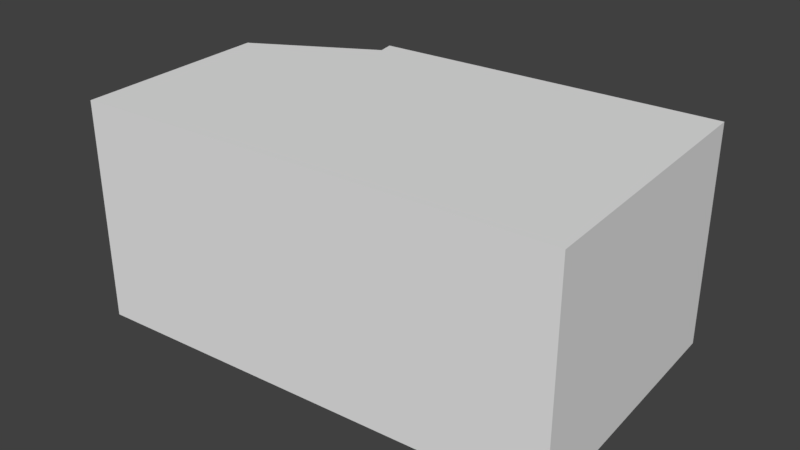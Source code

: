 # Source: brickstone10.blend  (saved by Blender 2.79.0; exported with 4.5.12 LTS)
import bpy
from mathutils import Matrix  # noqa: F401  (used for matrix-valued properties, if any)

bpy.ops.wm.read_factory_settings(use_empty=True)
scene = bpy.context.scene
scene.name = 'Scene'

# ---- collections
col_collection_1 = bpy.data.collections.new('Collection 1'); scene.collection.children.link(col_collection_1)

# ---- world
world_world = bpy.data.worlds.new('World'); scene.world = world_world
world_world.color = (0.05088, 0.05088, 0.05088)
world_world.use_sun_shadow = False
world_world.sun_shadow_jitter_overblur = 0.0
world_world.cycles.sampling_method = 'MANUAL'

# ---- meshes
me_cube_001 = bpy.data.meshes.new('Cube.001')
me_cube_001.from_pydata([(-0.3464, 0.07842, -0.0871), (-0.339, -0.03166, 0.1621), (-0.09785, 0.09531, -0.0871), (-0.09785, 0.09531, 0.1621), (-0.2222, 0.08687, -0.1634), (-0.2188, 0.03733, 0.2384), (-0.005114, 0.1016, 0.03748), (-0.4358, 0.02259, 0.03748), (-0.2188, 0.03733, 0.03748), (0.08507, 0.2248, -0.2784), (0.08507, 0.2248, 0.2143), (0.02078, 0.2204, 0.5098), (-0.2301, 0.2034, -0.4719), (-0.7501, 0.2136, -0.7004), (1.829, 0.3888, -0.7004), (1.829, 0.3888, 0.5113), (-0.6465, -1.311, -0.7004), (-0.6465, -1.311, 0.5113), (1.933, -1.136, -0.7004), (1.933, -1.136, 0.5113), (-0.712, -0.2013, 0.5113), (-0.006093, 0.2641, 0.5101), (0.09313, 0.2709, 0.2387), (-0.06515, 0.1711, 0.5113), (-0.08344, 0.2589, 0.5113), (-0.7218, -0.2036, 0.5113), (-0.7296, -0.08743, -0.1679), (0.2097, 0.2788, 0.03748), (0.1691, 0.276, 0.1488), (0.1691, 0.276, -0.1613), (0.1217, 0.2728, -0.3267), (-0.5659, 0.2261, -0.1769), (-0.7501, 0.2136, -0.2324), (-0.2331, 0.2487, -0.5374), (-0.3564, 0.2403, -0.4213)], [], [(8, 7, 1, 5), (12, 34, 31, 0, 4), (11, 23, 24, 21), (10, 11, 21, 22), (9, 12, 4, 2), (6, 8, 5, 3), (2, 4, 8, 6), (4, 0, 7, 8), (9, 2, 6, 27, 29), (0, 31, 32, 26, 7), (3, 5, 11, 10), (5, 1, 20, 23, 11), (7, 26, 25, 20, 1), (13, 32, 31, 34, 33, 30, 29, 27, 28, 22, 21, 24, 15, 14), (14, 15, 19, 18), (18, 19, 17, 16), (16, 17, 25, 26, 32, 13), (14, 18, 16, 13), (19, 15, 24, 23, 20, 25, 17), (34, 12, 33), (28, 10, 22), (30, 9, 29), (27, 6, 3, 10, 28), (33, 12, 9, 30)])
me_cube_001.use_remesh_preserve_volume = False
me_cube_001.use_remesh_preserve_attributes = False
me_cube_001.use_mirror_vertex_groups = False
me_cube_001.update()

# ---- objects
ob_cube_003 = bpy.data.objects.new('Cube.003', me_cube_001)

# ---- transforms, parenting, visibility, modifiers, constraints
ob_cube_003.location = (0.0, 0.0, 0.0)
ob_cube_003.lineart.crease_threshold = 0.0

# ---- collection membership
col_collection_1.objects.link(ob_cube_003)

# ---- scene / render settings (as saved in the file)
scene.frame_start = 1; scene.frame_end = 250; scene.frame_set(1)
scene.render.engine = 'BLENDER_EEVEE_NEXT'
scene.render.resolution_percentage = 50
scene.render.dither_intensity = 0.0
scene.cycles.use_denoising = False
scene.cycles.samples = 128
scene.cycles.sampling_pattern = 'TABULATED_SOBOL'
scene.cycles.use_adaptive_sampling = False
scene.cycles.use_light_tree = False
scene.cycles.blur_glossy = 0.0
scene.cycles.sample_clamp_indirect = 0.0
scene.view_settings.view_transform = 'Standard'
bpy.context.view_layer.update()

# ---- added for rendering (the .blend has no active camera and no usable light): camera, sun
cam_auto = bpy.data.cameras.new('AutoCamera')
cam_auto.lens = 50.0
cam_auto.sensor_width = 36.0
cam_auto.clip_end = 1000.0
ob_auto_camera = bpy.data.objects.new('AutoCamera', cam_auto)
scene.collection.objects.link(ob_auto_camera)
ob_auto_camera.location = (3.73673, -4.23528, 2.42166)
ob_auto_camera.rotation_euler = (1.09748, -7.21219e-08, 0.694738)
scene.camera = ob_auto_camera
light_auto_sun = bpy.data.lights.new('AutoSun', 'SUN')
light_auto_sun.energy = 3.0
light_auto_sun.angle = 0.0523599
ob_auto_sun = bpy.data.objects.new('AutoSun', light_auto_sun)
scene.collection.objects.link(ob_auto_sun)
ob_auto_sun.rotation_euler = (0.872665, 0.174533, 0.523599)
bpy.context.view_layer.update()
